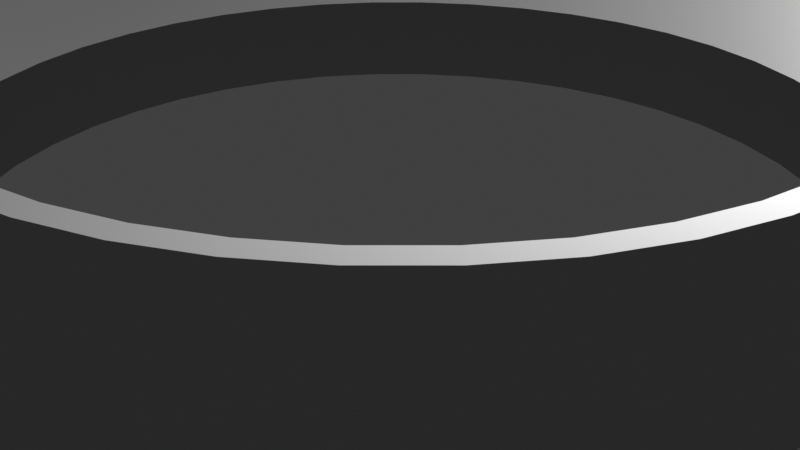 # Source: Colloseum.blend  (saved by Blender 3.6.14; exported with 4.5.12 LTS)
import bpy
from mathutils import Matrix  # noqa: F401  (used for matrix-valued properties, if any)

bpy.ops.wm.read_factory_settings(use_empty=True)
scene = bpy.context.scene
scene.name = 'Scene'

# ---- collections
col_collection = bpy.data.collections.new('Collection'); scene.collection.children.link(col_collection)

# ---- node groups
ng_auto_smooth = bpy.data.node_groups.new('Auto Smooth', 'GeometryNodeTree')
_s = ng_auto_smooth.interface.new_socket(name='Geometry', in_out='OUTPUT', socket_type='NodeSocketGeometry')
_s = ng_auto_smooth.interface.new_socket(name='Geometry', in_out='INPUT', socket_type='NodeSocketGeometry')
_s = ng_auto_smooth.interface.new_socket(name='Angle', in_out='INPUT', socket_type='NodeSocketFloat')
_s.subtype = 'ANGLE'
_s.min_value = 0.0
_s.max_value = 3.142
ng_auto_smooth.is_modifier = True
_N = ng_auto_smooth.nodes; _L = ng_auto_smooth.links
n0 = _N.new('NodeGroupOutput'); n0.name = 'Group Output'; n0.location = (480, -100)
n1 = _N.new('NodeGroupInput'); n1.name = 'Group Input'; n1.location = (-420, -300)
n2 = _N.new('NodeGroupInput'); n2.name = 'Group Input.001'; n2.location = (-60, -100)
n3 = _N.new('GeometryNodeSetShadeSmooth'); n3.name = 'Set Shade Smooth'; n3.location = (120, -100)
n3.domain = 'EDGE'
n4 = _N.new('GeometryNodeSetShadeSmooth'); n4.name = 'Set Shade Smooth.001'; n4.location = (300, -100)
n5 = _N.new('GeometryNodeInputMeshEdgeAngle'); n5.name = 'Edge Angle'; n5.location = (-420, -220)
n6 = _N.new('GeometryNodeInputEdgeSmooth'); n6.name = 'Is Edge Smooth'; n6.location = (-60, -160)
n7 = _N.new('GeometryNodeInputShadeSmooth'); n7.name = 'Is Face Smooth'; n7.location = (-240, -340)
n8 = _N.new('FunctionNodeBooleanMath'); n8.name = 'Boolean Math'; n8.location = (-60, -220)
n9 = _N.new('FunctionNodeCompare'); n9.name = 'Compare'; n9.location = (-240, -180)
n9.operation = 'LESS_EQUAL'
_L.new(n5.outputs[0], n9.inputs[0])
_L.new(n4.outputs[0], n0.inputs[0])
_L.new(n1.outputs[1], n9.inputs[1])
_L.new(n9.outputs[0], n8.inputs[0])
_L.new(n7.outputs[0], n8.inputs[1])
_L.new(n2.outputs[0], n3.inputs[0])
_L.new(n6.outputs[0], n3.inputs[1])
_L.new(n3.outputs[0], n4.inputs[0])
_L.new(n8.outputs[0], n3.inputs[2])
n0.is_active_output = True

# ---- world
world_world = bpy.data.worlds.new('World'); scene.world = world_world
world_world.use_nodes = True; world_world.node_tree.nodes.clear()
_N = world_world.node_tree.nodes; _L = world_world.node_tree.links
n0 = _N.new('ShaderNodeOutputWorld'); n0.name = 'World Output'; n0.location = (300, 300)
n1 = _N.new('ShaderNodeBackground'); n1.name = 'Background'; n1.location = (10, 300)
n1.inputs[0].default_value = (0.05088, 0.05088, 0.05088, 1.0)
_L.new(n1.outputs[0], n0.inputs[0])
n0.is_active_output = True
world_world.color = (0.05088, 0.05088, 0.05088)
world_world.use_sun_shadow = False
world_world.sun_shadow_jitter_overblur = 0.0

# ---- cameras
cam_camera = bpy.data.cameras.new('Camera')
cam_camera.clip_end = 100.0
cam_camera.ortho_scale = 7.314

# ---- lights
light_light = bpy.data.lights.new('Light', 'POINT')
light_light.transmission_factor = 0.0
light_light.energy = 1000.0
light_light.shadow_soft_size = 0.1
light_light.shadow_maximum_resolution = 0.006
light_light.use_absolute_resolution = True

# ---- meshes
me_cube_003 = bpy.data.meshes.new('Cube.003')
me_cube_003.from_pydata([(-0.3426, 0.1208, -1.0), (-0.3426, 0.1208, 1.0), (-0.3426, -0.1208, -1.0), (-0.3426, -0.1208, 1.0), (0.3426, 0.1208, -1.0), (0.3426, 0.1208, 1.0), (0.3426, -0.1208, -1.0), (0.3426, -0.1208, 1.0)], [], [(0, 1, 3, 2), (2, 3, 7, 6), (6, 7, 5, 4), (4, 5, 1, 0), (2, 6, 4, 0), (7, 3, 1, 5)])
me_cube_003.polygons.foreach_set('use_smooth', [True] * 6)
_uv = me_cube_003.uv_layers.new(name='UVMap')
_uv.uv.foreach_set('vector', [0.375, 0.0, 0.625, 0.0, 0.625, 0.25, 0.375, 0.25, 0.375, 0.25, 0.625, 0.25, 0.625, 0.5, 0.375, 0.5, 0.375, 0.5, 0.625, 0.5, 0.625, 0.75, 0.375, 0.75, 0.375, 0.75, 0.625, 0.75, 0.625, 1.0, 0.375, 1.0, 0.125, 0.5, 0.375, 0.5, 0.375, 0.75, 0.125, 0.75, 0.625, 0.5, 0.875, 0.5, 0.875, 0.75, 0.625, 0.75])
me_cube_003.update()

# ---- curves / text
cu_b_ziercircle = bpy.data.curves.new('BézierCircle', 'CURVE')
cu_b_ziercircle.dimensions = '3D'
_sp = cu_b_ziercircle.splines.new('BEZIER'); _sp.bezier_points.add(3)
_sp.bezier_points.foreach_set('co', [-1.0, 0.0, 0.0, 0.0, 1.0, 0.0, 1.0, 0.0, 0.0, 0.0, -1.0, 0.0])
_sp.bezier_points.foreach_set('handle_left', [-1.0, -0.5521, 0.0, -0.5521, 1.0, 0.0, 1.0, 0.5521, 0.0, 0.5521, -1.0, 0.0])
_sp.bezier_points.foreach_set('handle_right', [-1.0, 0.5521, 0.0, 0.5521, 1.0, 0.0, 1.0, -0.5521, 0.0, -0.5521, -1.0, 0.0])
for _p, _l, _r in zip(_sp.bezier_points, ['AUTO', 'AUTO', 'AUTO', 'AUTO'], ['AUTO', 'AUTO', 'AUTO', 'AUTO']): _p.handle_left_type = _l; _p.handle_right_type = _r
_sp.order_u = 0
_sp.order_v = 0
_sp.use_cyclic_u = True
cu_b_ziercircle.use_path = True
cu_b_ziercircle.fill_mode = 'FULL'

# ---- objects
ob_light = bpy.data.objects.new('Light', light_light)
ob_camera = bpy.data.objects.new('Camera', cam_camera)
ob_b_ziercircle = bpy.data.objects.new('BézierCircle', cu_b_ziercircle)
ob_cube = bpy.data.objects.new('Cube', me_cube_003)

# ---- transforms, parenting, visibility, modifiers, constraints
ob_light.location = (4.076, 1.005, 5.904)
ob_light.rotation_euler = (0.6503, 0.05522, 1.866)
ob_light.lock_rotations_4d = False
ob_light.empty_display_type = 'ARROWS'
ob_light.color = (0.0, 0.0, 0.0, 0.0)
ob_light.lineart.crease_threshold = 0.0
ob_camera.location = (7.359, -6.926, 4.958)
ob_camera.rotation_euler = (1.109, 0.0, 0.8149)
ob_camera.lock_rotations_4d = False
ob_camera.empty_display_type = 'ARROWS'
ob_camera.color = (0.0, 0.0, 0.0, 0.0)
ob_camera.display_type = 'WIRE'
ob_camera.lineart.crease_threshold = 0.0
ob_b_ziercircle.location = (0.0, 0.0, 0.0)
ob_b_ziercircle.scale = (4.58, 4.58, 4.58)
ob_cube.location = (0.3402, 0.0207, 1.019)
_m = ob_cube.modifiers.new('Array', 'ARRAY')
_m.count = 42
_m.use_merge_vertices = True
_m = ob_cube.modifiers.new('Curve', 'CURVE')
_m.object = ob_b_ziercircle
_m = ob_cube.modifiers.new('Auto Smooth', 'NODES')
_m.node_group = ng_auto_smooth
_gi = [s.identifier for s in ng_auto_smooth.interface.items_tree if s.item_type == 'SOCKET' and s.in_out == 'INPUT']
_m[_gi[1]] = 1.047  # Angle

# ---- collection membership
col_collection.objects.link(ob_light)
col_collection.objects.link(ob_camera)
col_collection.objects.link(ob_b_ziercircle)
col_collection.objects.link(ob_cube)

# ---- scene / render settings (as saved in the file)
scene.camera = ob_camera
scene.frame_start = 1; scene.frame_end = 250; scene.frame_set(1)
scene.render.engine = 'BLENDER_EEVEE_NEXT'
scene.cycles.sampling_pattern = 'TABULATED_SOBOL'
scene.view_settings.view_transform = 'Standard'
bpy.context.view_layer.update()
